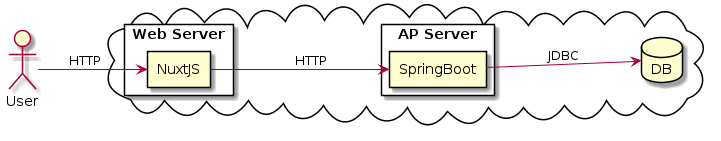

The diagram above was rendered by PlantUML. Its source (embedded in the PNG):
@startuml
left to right direction

actor User

cloud {
rectangle "Web Server" as web {
        rectangle NuxtJS
}
rectangle "AP Server" as ap {
        rectangle SpringBoot
}
database "DB"
}

User --> NuxtJS :HTTP
NuxtJS --> SpringBoot :HTTP
SpringBoot --> DB :JDBC
@enduml